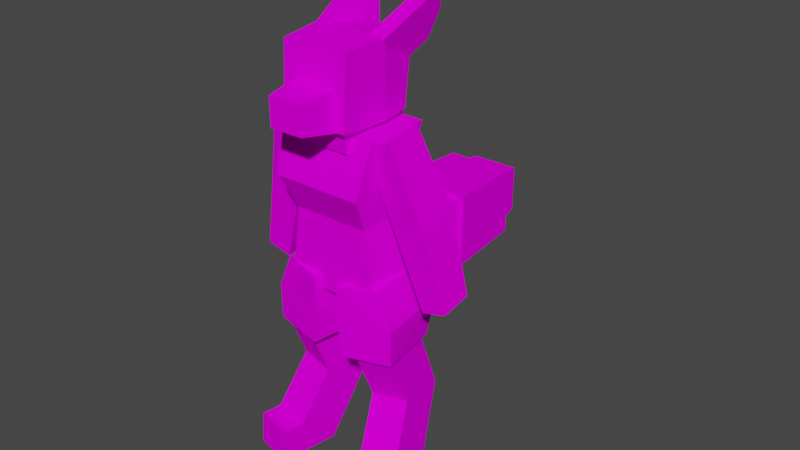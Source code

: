 # Source: player.blend  (saved by Blender 2.80.75; exported with 4.5.12 LTS)
import bpy
from mathutils import Matrix  # noqa: F401  (used for matrix-valued properties, if any)

bpy.ops.wm.read_factory_settings(use_empty=True)
scene = bpy.context.scene
scene.name = 'Scene'

# ---- collections
col_collection = bpy.data.collections.new('Collection'); scene.collection.children.link(col_collection)

# ---- images (referenced by path relative to the original .blend; pixels are not part of the script)
import os
ASSET_DIR = os.environ.get("B2B_ASSET_DIR", "")  # directory of the original .blend (textures are referenced by path, not embedded)
HERE = os.path.dirname(os.path.abspath(__file__))  # packed textures are extracted next to this script under _unpacked/

def load_image(name, relpath, width, height, colorspace="sRGB"):
    """Load a texture the original file referenced (path relative to the .blend, or extracted next to this script)."""
    p = next((c for c in (os.path.join(HERE, relpath), os.path.join(ASSET_DIR, relpath)) if relpath and os.path.exists(c)), "")
    if p:
        img = bpy.data.images.load(p, check_existing=True)
        img.name = name
    else:  # same state as the original file: an image datablock whose file is absent (Cycles renders it pink)
        img = bpy.data.images.new(name, width, height)
        img.source = "FILE"
        img.filepath = "//" + (relpath or name)
    img.colorspace_settings.name = colorspace
    return img
img_tex_png = load_image('tex.png', 'tex.png', 1024, 1024, 'sRGB')

# ---- materials (node trees are filled in below, after node groups)
mat_material = bpy.data.materials.new('Material')
mat_material.alpha_threshold = 0.0
mat_material.use_transparent_shadow = False
mat_material.line_color = (0.0, 0.0, 0.0, 1.0)

# ---- material node trees
mat_material.use_nodes = True; mat_material.node_tree.nodes.clear()
_N = mat_material.node_tree.nodes; _L = mat_material.node_tree.links
n0 = _N.new('ShaderNodeOutputMaterial'); n0.name = 'Material Output'; n0.location = (300, 300)
n1 = _N.new('ShaderNodeBsdfPrincipled'); n1.name = 'Principled BSDF'; n1.location = (10, 300)
n1.distribution = 'GGX'
n1.subsurface_method = 'BURLEY'
n1.inputs[2].default_value = 1.0
n1.inputs[3].default_value = 1.45
n1.inputs[13].default_value = 0.0
n1.inputs[27].default_value = (0.0, 0.0, 0.0, 1.0)
n1.inputs[28].default_value = 1.0
n2 = _N.new('ShaderNodeTexImage'); n2.name = 'Image Texture'; n2.location = (-280, 280)
n2.image = img_tex_png
n2.interpolation = 'Closest'
_L.new(n1.outputs[0], n0.inputs[0])
_L.new(n2.outputs[0], n1.inputs[0])
n0.is_active_output = True

# ---- world
world_world = bpy.data.worlds.new('World'); scene.world = world_world
world_world.use_nodes = True; world_world.node_tree.nodes.clear()
_N = world_world.node_tree.nodes; _L = world_world.node_tree.links
n0 = _N.new('ShaderNodeOutputWorld'); n0.name = 'World Output'; n0.location = (300, 300)
n1 = _N.new('ShaderNodeBackground'); n1.name = 'Background'; n1.location = (10, 300)
n1.inputs[0].default_value = (0.05088, 0.05088, 0.05088, 1.0)
_L.new(n1.outputs[0], n0.inputs[0])
n0.is_active_output = True
world_world.color = (0.05088, 0.05088, 0.05088)
world_world.use_sun_shadow = False
world_world.sun_shadow_jitter_overblur = 0.0

# ---- meshes
me_mesh = bpy.data.meshes.new('Mesh')
me_mesh.from_pydata([(-2.5, 1.141, -0.8198), (-2.7, -6.439, -1.423), (-2.5, 0.8082, 2.765), (-2.7, -6.725, 1.664), (2.5, 1.141, -0.8198), (2.7, -6.439, -1.423), (2.5, 0.8082, 2.765), (2.7, -6.725, 1.664), (-2.1, -2.347, -1.043), (-2.1, -2.588, 1.546), (2.1, -2.588, 1.546), (2.1, -2.347, -1.043), (-2.4, -3.942, -1.995), (-2.4, -4.692, 1.35), (2.4, -4.692, 1.35), (2.4, -3.942, -1.995), (-1.123, 1.046, 3.539), (-0.864, 0.9891, 1.991), (-1.123, -0.9103, 3.392), (-0.864, -0.5155, 1.878), (1.123, 1.046, 3.539), (0.864, 0.9891, 1.991), (1.123, -0.9103, 3.392), (0.864, -0.5155, 1.878), (-1.469, -1.211, 3.37), (-1.469, 1.347, 3.561), (1.469, -1.211, 3.37), (1.469, 1.347, 3.561), (-1.763, -1.749, 5.901), (-1.763, 1.32, 6.131), (1.763, -1.749, 5.901), (1.763, 1.32, 6.131), (-2.056, -2.005, 5.882), (-2.056, 1.576, 6.15), (2.056, -2.005, 5.882), (2.056, 1.576, 6.15), (-1.851, -2.249, 9.722), (-1.851, 0.9742, 9.963), (1.851, -2.249, 9.722), (1.851, 0.9742, 9.963), (-1.439, -1.891, 9.749), (-1.439, 0.6161, 9.936), (1.439, -1.891, 9.749), (1.439, 0.6161, 9.936), (-1.295, -1.906, 11.03), (-1.295, 0.3498, 11.2), (1.295, -1.906, 11.03), (1.295, 0.3498, 11.2), (-0.8637, -1.53, 11.06), (-0.8637, -0.02622, 11.17), (0.8637, -1.53, 11.06), (0.8637, -0.02622, 11.17), (-0.6909, -1.45, 11.71), (-0.6909, -0.2471, 11.8), (0.6909, -1.45, 11.71), (0.6909, -0.2471, 11.8), (-3.049, -2.405, -0.1355), (-3.019, -2.885, 1.798), (-4.751, -3.32, 1.697), (-4.781, -2.841, -0.2365), (-5.768, 0.9011, 0.5039), (-3.5, -6.534, -1.269), (-5.744, 0.5173, 2.051), (-3.473, -6.965, 0.4711), (-4.422, 1.249, 0.5846), (-1.961, -6.142, -1.178), (-4.398, 0.8655, 2.131), (-1.934, -6.574, 0.562), (-4.925, -2.297, -0.129), (-4.895, -2.763, 1.748), (-3.219, -2.341, 1.846), (-3.248, -1.875, -0.03094), (-2.886, -2.966, -0.2919), (-4.559, -3.867, 1.513), (-2.856, -3.438, 1.613), (-4.589, -3.395, -0.3914), (4.57, -3.395, -0.3914), (2.837, -3.438, 1.613), (4.541, -3.867, 1.513), (2.867, -2.966, -0.2919), (3.23, -1.875, -0.03094), (3.2, -2.341, 1.846), (4.876, -2.763, 1.748), (4.906, -2.297, -0.129), (1.915, -6.574, 0.562), (4.379, 0.8655, 2.131), (1.942, -6.142, -1.178), (4.403, 1.249, 0.5846), (3.454, -6.965, 0.4711), (5.725, 0.5173, 2.051), (3.481, -6.534, -1.269), (5.749, 0.9011, 0.5039), (4.763, -2.841, -0.2365), (4.732, -3.32, 1.697), (3.0, -2.885, 1.798), (3.03, -2.405, -0.1355), (-1.819, -6.703, -2.226), (-1.819, -9.976, -2.309), (-1.736, -7.037, 1.589), (-1.736, -10.27, 1.731), (1.811, -6.703, -2.226), (1.811, -9.976, -2.309), (1.729, -7.037, 1.589), (1.729, -10.27, 1.731), (-0.909, -6.748, -3.777), (-0.909, -8.103, -3.903), (-1.272, -6.674, -2.215), (-1.272, -8.364, -2.27), (0.9362, -6.748, -3.777), (0.9362, -8.103, -3.903), (1.299, -6.674, -2.215), (1.299, -8.364, -2.27), (-1.929, -6.826, 0.1727), (-1.929, -10.37, -0.1568), (1.921, -6.826, 0.1727), (1.921, -10.37, -0.1568), (0.8062, -8.843, 0.8764), (1.299, -10.39, -0.372), (1.091, -9.972, 2.685), (1.584, -11.52, 1.437), (1.554, -8.69, 0.8907), (2.047, -10.24, -0.3578), (1.838, -9.819, 2.699), (2.332, -11.37, 1.451), (1.726, -12.08, 2.341), (1.48, -11.31, 2.965), (2.227, -11.16, 2.979), (2.474, -11.93, 2.355), (-2.44, -11.93, 2.355), (-2.194, -11.16, 2.979), (-1.446, -11.31, 2.965), (-1.693, -12.08, 2.341), (-2.298, -11.37, 1.451), (-1.805, -9.819, 2.699), (-2.013, -10.24, -0.3578), (-1.52, -8.69, 0.8907), (-1.55, -11.52, 1.437), (-1.057, -9.972, 2.685), (-1.266, -10.39, -0.372), (-0.7724, -8.843, 0.8764), (-1.5, -5.739, -1.735), (-1.5, -6.983, -1.962), (-1.5, -6.271, 1.816), (-1.5, -7.515, 1.589), (1.5, -5.739, -1.735), (1.5, -6.983, -1.962), (1.5, -6.271, 1.816), (1.5, -7.515, 1.589), (1.702, 8.857, 1.407), (1.877, 10.57, 1.566), (2.221, 9.091, -1.538), (2.396, 10.81, -1.379), (3.665, 8.677, 1.739), (3.839, 10.39, 1.898), (4.184, 8.911, -1.206), (4.358, 10.63, -1.047), (1.13, 6.473, 3.164), (3.092, 6.293, 3.496), (1.007, 3.637, 1.911), (2.969, 3.457, 2.243), (4.011, 8.833, -0.2278), (2.049, 9.013, -0.5599), (3.49, 6.145, 1.009), (1.527, 6.325, 0.6774), (3.418, 3.66, -0.3092), (1.456, 3.84, -0.6413), (3.49, 6.145, 1.009), (1.527, 6.325, 0.6774), (-1.531, 6.325, 0.6774), (-3.494, 6.145, 1.009), (-1.46, 3.84, -0.6413), (-3.422, 3.66, -0.3092), (-1.531, 6.325, 0.6774), (-3.494, 6.145, 1.009), (-2.053, 9.013, -0.5599), (-4.015, 8.833, -0.2278), (-2.973, 3.457, 2.243), (-1.01, 3.637, 1.911), (-3.096, 6.293, 3.496), (-1.134, 6.473, 3.164), (-4.362, 10.63, -1.047), (-4.187, 8.911, -1.206), (-3.843, 10.39, 1.898), (-3.669, 8.677, 1.739), (-2.4, 10.81, -1.379), (-2.225, 9.091, -1.538), (-1.881, 10.57, 1.566), (-1.706, 8.857, 1.407), (2.305, 0.02285, 2.838), (0.1557, 0.2656, 2.39), (2.841, 0.3202, -0.803), (0.692, 0.5629, -1.251), (3.602, 3.752, -0.4844), (3.641, 2.041, -0.6432), (3.066, 3.51, 2.559), (3.105, 1.743, 2.998), (0.9535, 3.994, -0.9327), (0.692, 2.284, -1.092), (0.4172, 3.752, 2.111), (0.1557, 1.986, 2.549), (-0.1597, 1.986, 2.549), (-0.4211, 3.752, 2.111), (-0.6959, 2.284, -1.092), (-0.9574, 3.994, -0.9327), (-3.109, 1.743, 2.998), (-3.07, 3.51, 2.559), (-3.645, 2.041, -0.6432), (-3.606, 3.752, -0.4844), (-0.6959, 0.5629, -1.251), (-2.845, 0.3202, -0.803), (-0.1597, 0.2656, 2.39), (-2.309, 0.02285, 2.838)], [], [(12, 1, 3, 13), (13, 3, 7, 14), (14, 7, 5, 15), (15, 5, 1, 12), (2, 6, 4, 0), (7, 3, 1, 5), (4, 11, 8, 0), (6, 10, 11, 4), (2, 9, 10, 6), (0, 8, 9, 2), (11, 15, 12, 8), (10, 14, 15, 11), (9, 13, 14, 10), (8, 12, 13, 9), (16, 17, 19, 18), (18, 19, 23, 22), (22, 23, 21, 20), (20, 21, 17, 16), (20, 16, 25, 27), (23, 19, 17, 21), (27, 25, 29, 31), (18, 22, 26, 24), (16, 18, 24, 25), (22, 20, 27, 26), (30, 31, 35, 34), (24, 26, 30, 28), (26, 27, 31, 30), (25, 24, 28, 29), (35, 33, 37, 39), (29, 28, 32, 33), (31, 29, 33, 35), (28, 30, 34, 32), (36, 38, 42, 40), (32, 34, 38, 36), (34, 35, 39, 38), (33, 32, 36, 37), (42, 43, 47, 46), (38, 39, 43, 42), (37, 36, 40, 41), (39, 37, 41, 43), (47, 45, 49, 51), (41, 40, 44, 45), (43, 41, 45, 47), (40, 42, 46, 44), (51, 49, 53, 55), (44, 46, 50, 48), (46, 47, 51, 50), (45, 44, 48, 49), (52, 54, 55, 53), (48, 50, 54, 52), (50, 51, 55, 54), (49, 48, 52, 53), (68, 59, 58, 69), (71, 56, 59, 68), (69, 58, 57, 70), (70, 57, 56, 71), (75, 61, 63, 73), (73, 63, 67, 74), (74, 67, 65, 72), (72, 65, 61, 75), (62, 66, 64, 60), (67, 63, 61, 65), (66, 70, 71, 64), (62, 69, 70, 66), (64, 71, 68, 60), (60, 68, 69, 62), (56, 72, 75, 59), (57, 74, 72, 56), (58, 73, 74, 57), (59, 75, 73, 58), (92, 76, 78, 93), (93, 78, 77, 94), (94, 77, 79, 95), (95, 79, 76, 92), (91, 83, 82, 89), (87, 80, 83, 91), (89, 82, 81, 85), (85, 81, 80, 87), (84, 88, 90, 86), (89, 85, 87, 91), (79, 86, 90, 76), (77, 84, 86, 79), (78, 88, 84, 77), (76, 90, 88, 78), (81, 94, 95, 80), (82, 93, 94, 81), (80, 95, 92, 83), (83, 92, 93, 82), (112, 113, 99, 98), (98, 99, 103, 102), (114, 115, 101, 100), (100, 101, 97, 96), (112, 114, 100, 96), (115, 113, 97, 101), (104, 105, 107, 106), (110, 111, 109, 108), (108, 109, 105, 104), (106, 110, 108, 104), (111, 107, 105, 109), (103, 99, 113, 115), (98, 102, 114, 112), (102, 103, 115, 114), (96, 97, 113, 112), (116, 117, 119, 118), (118, 119, 124, 125), (122, 123, 121, 120), (120, 121, 117, 116), (118, 122, 120, 116), (123, 119, 117, 121), (125, 124, 127, 126), (123, 122, 126, 127), (122, 118, 125, 126), (119, 123, 127, 124), (136, 132, 128, 131), (133, 137, 130, 129), (132, 133, 129, 128), (130, 131, 128, 129), (132, 136, 138, 134), (137, 133, 135, 139), (135, 134, 138, 139), (133, 132, 134, 135), (137, 136, 131, 130), (139, 138, 136, 137), (140, 141, 143, 142), (142, 143, 147, 146), (146, 147, 145, 144), (144, 145, 141, 140), (142, 146, 144, 140), (147, 143, 141, 145), (148, 152, 154, 150), (151, 150, 154, 155), (155, 154, 152, 153), (153, 149, 151, 155), (149, 148, 150, 151), (149, 153, 157, 156), (157, 159, 158, 156), (160, 161, 167, 166), (167, 161, 148, 156), (157, 166, 159), (163, 158, 165, 167), (149, 156, 148), (165, 164, 166, 167), (159, 162, 166, 164), (157, 152, 160, 166), (152, 157, 153), (156, 158, 167), (179, 177, 168), (183, 178, 182), (178, 183, 175, 169), (176, 173, 169, 171), (170, 171, 169, 168), (186, 179, 187), (172, 177, 170, 168), (180, 181, 183, 182), (186, 187, 185, 184), (168, 174, 187, 179), (178, 169, 176), (186, 182, 178, 179), (175, 174, 168, 169), (184, 185, 181, 180), (178, 176, 177, 179), (182, 186, 184, 180), (187, 183, 181, 185), (195, 193, 190, 188), (193, 197, 191, 190), (197, 199, 189, 191), (199, 195, 188, 189), (189, 188, 190, 191), (198, 199, 197, 196), (196, 197, 193, 192), (192, 193, 195, 194), (194, 195, 199, 198), (194, 198, 196, 192), (201, 200, 202, 203), (207, 206, 204, 205), (205, 201, 203, 207), (202, 200, 210, 208), (206, 202, 208, 209), (210, 211, 209, 208), (205, 204, 200, 201), (200, 204, 211, 210), (203, 202, 206, 207), (204, 206, 209, 211)])
_uv = me_mesh.uv_layers.new(name='UVMap')
_uv.uv.foreach_set('vector', [0.4375, 0.8438, 0.4221, 0.9004, 0.3504, 0.8998, 0.3601, 0.8547, 0.7286, 0.854, 0.7343, 0.9, 0.641, 0.9, 0.6472, 0.854, 0.6087, 0.8544, 0.6187, 0.9, 0.5477, 0.9, 0.5317, 0.8439, 0.5277, 0.8441, 0.5309, 0.9, 0.4378, 0.9, 0.441, 0.8441, 0.5347, 0.9148, 0.6224, 0.9148, 0.6238, 0.9982, 0.534, 0.9982, 0.5312, 0.9777, 0.4375, 0.9777, 0.4378, 0.9066, 0.531, 0.9066, 0.5298, 0.7239, 0.5212, 0.7969, 0.446, 0.7969, 0.4402, 0.7239, 0.6321, 0.7236, 0.609, 0.7966, 0.5501, 0.7966, 0.5488, 0.7236, 0.7308, 0.7228, 0.7234, 0.7962, 0.652, 0.796, 0.6429, 0.7228, 0.4204, 0.7244, 0.4199, 0.7965, 0.3597, 0.7963, 0.3368, 0.7227, 0.5211, 0.7971, 0.5278, 0.8435, 0.441, 0.8435, 0.4462, 0.7971, 0.609, 0.7965, 0.6087, 0.8544, 0.5318, 0.844, 0.55, 0.7965, 0.7235, 0.797, 0.7286, 0.8541, 0.6471, 0.8539, 0.6519, 0.797, 0.4199, 0.7965, 0.4375, 0.8438, 0.36, 0.8545, 0.3597, 0.7963, 0.8135, 0.4392, 0.8423, 0.4435, 0.8418, 0.4767, 0.8129, 0.4823, 0.6059, 0.6869, 0.6024, 0.7181, 0.5698, 0.7181, 0.5657, 0.6869, 0.4683, 0.4801, 0.4387, 0.475, 0.4382, 0.4442, 0.4677, 0.4401, 0.6866, 0.6871, 0.6813, 0.7179, 0.6461, 0.7179, 0.6409, 0.6871, 0.7861, 0.6355, 0.7453, 0.6355, 0.739, 0.6294, 0.7924, 0.6294, 0.7814, 0.6701, 0.75, 0.6701, 0.75, 0.6396, 0.7814, 0.6396, 0.695, 0.6866, 0.6488, 0.6866, 0.643, 0.6419, 0.7008, 0.6419, 0.7453, 0.6752, 0.7861, 0.6752, 0.7924, 0.6813, 0.739, 0.6813, 0.7453, 0.6355, 0.7453, 0.6752, 0.739, 0.6813, 0.739, 0.6294, 0.7861, 0.6752, 0.7861, 0.6355, 0.7924, 0.6294, 0.7924, 0.6813, 0.7978, 0.6874, 0.7978, 0.6252, 0.8031, 0.62, 0.8031, 0.6926, 0.6164, 0.6868, 0.5699, 0.6868, 0.5659, 0.64, 0.6214, 0.64, 0.4694, 0.4915, 0.4686, 0.4437, 0.5146, 0.4397, 0.5156, 0.4971, 0.8127, 0.4419, 0.8119, 0.4929, 0.7667, 0.4989, 0.7676, 0.4377, 0.7158, 0.64, 0.6442, 0.64, 0.6478, 0.5627, 0.7122, 0.5627, 0.7336, 0.6252, 0.7336, 0.6874, 0.7283, 0.6926, 0.7283, 0.62, 0.7978, 0.6252, 0.7336, 0.6252, 0.7283, 0.62, 0.8031, 0.62, 0.7336, 0.6874, 0.7978, 0.6874, 0.8031, 0.6926, 0.7283, 0.6926, 0.8082, 0.6021, 0.723, 0.6021, 0.7324, 0.5929, 0.7987, 0.5929, 0.638, 0.64, 0.5682, 0.64, 0.5686, 0.562, 0.634, 0.562, 0.5157, 0.5101, 0.5155, 0.4376, 0.5931, 0.4419, 0.5939, 0.5078, 0.7644, 0.4381, 0.7651, 0.5117, 0.6881, 0.5094, 0.6892, 0.4432, 0.5956, 0.4837, 0.5946, 0.4381, 0.6234, 0.4408, 0.6243, 0.4818, 0.723, 0.6021, 0.723, 0.5194, 0.7324, 0.5286, 0.7324, 0.5929, 0.8082, 0.5194, 0.8082, 0.6021, 0.7987, 0.5929, 0.7987, 0.5286, 0.723, 0.5194, 0.8082, 0.5194, 0.7987, 0.5286, 0.7324, 0.5286, 0.7357, 0.5324, 0.7954, 0.5324, 0.7855, 0.542, 0.7457, 0.542, 0.6862, 0.4381, 0.6852, 0.4829, 0.6565, 0.4811, 0.6574, 0.4407, 0.687, 0.5624, 0.6404, 0.5624, 0.6427, 0.5314, 0.6847, 0.5314, 0.6097, 0.5618, 0.5633, 0.5618, 0.5648, 0.531, 0.6072, 0.531, 0.6715, 0.5311, 0.6405, 0.5311, 0.6436, 0.5157, 0.6684, 0.5157, 0.7954, 0.5902, 0.7357, 0.5902, 0.7457, 0.5806, 0.7855, 0.5806, 0.7357, 0.5902, 0.7357, 0.5324, 0.7457, 0.542, 0.7457, 0.5806, 0.7954, 0.5324, 0.7954, 0.5902, 0.7855, 0.5806, 0.7855, 0.542, 0.7815, 0.577, 0.7497, 0.577, 0.7497, 0.5462, 0.7815, 0.5462, 0.5623, 0.5307, 0.5936, 0.5307, 0.5904, 0.5151, 0.5649, 0.5151, 0.6271, 0.4679, 0.6265, 0.4377, 0.6396, 0.441, 0.64, 0.4651, 0.6552, 0.4374, 0.6547, 0.4675, 0.6418, 0.4647, 0.6422, 0.4407, 0.451, 0.2294, 0.4515, 0.2418, 0.4074, 0.2415, 0.4081, 0.229, 0.4838, 0.2298, 0.4842, 0.2421, 0.4532, 0.2423, 0.4535, 0.2299, 0.5619, 0.229, 0.5623, 0.2414, 0.5318, 0.2417, 0.5324, 0.2292, 0.5289, 0.2293, 0.5311, 0.2414, 0.4867, 0.2416, 0.4858, 0.2294, 0.4513, 0.2546, 0.4514, 0.3278, 0.4111, 0.3281, 0.4088, 0.2543, 0.5619, 0.2542, 0.5596, 0.3273, 0.5325, 0.3275, 0.5319, 0.2544, 0.5304, 0.2546, 0.5291, 0.328, 0.4863, 0.328, 0.4867, 0.2547, 0.4841, 0.255, 0.4828, 0.3281, 0.4552, 0.3283, 0.4536, 0.2552, 0.4893, 0.3591, 0.4893, 0.3289, 0.529, 0.3289, 0.529, 0.3591, 0.4421, 0.3591, 0.4421, 0.3284, 0.4828, 0.3284, 0.4828, 0.3591, 0.5237, 0.1565, 0.5289, 0.2293, 0.4858, 0.2294, 0.4853, 0.1565, 0.5598, 0.1565, 0.5619, 0.229, 0.5324, 0.2292, 0.536, 0.1567, 0.4806, 0.1571, 0.4838, 0.2298, 0.4535, 0.2299, 0.4565, 0.1573, 0.4508, 0.1573, 0.451, 0.2294, 0.4081, 0.229, 0.411, 0.1575, 0.4842, 0.2421, 0.4841, 0.255, 0.4536, 0.2552, 0.4532, 0.2423, 0.5311, 0.2414, 0.5304, 0.2546, 0.4867, 0.2547, 0.4867, 0.2416, 0.5623, 0.2414, 0.5619, 0.2542, 0.5319, 0.2544, 0.5318, 0.2417, 0.4515, 0.2418, 0.4513, 0.2546, 0.4088, 0.2543, 0.4074, 0.2415, 0.6726, 0.2418, 0.6728, 0.2546, 0.7171, 0.2543, 0.7186, 0.2415, 0.5934, 0.2414, 0.5929, 0.2542, 0.563, 0.2544, 0.5629, 0.2417, 0.5943, 0.2414, 0.595, 0.2546, 0.6374, 0.2547, 0.6374, 0.2416, 0.6412, 0.2417, 0.6413, 0.2545, 0.6718, 0.2547, 0.6721, 0.2418, 0.6733, 0.1573, 0.6731, 0.2294, 0.7178, 0.229, 0.7148, 0.1575, 0.6447, 0.1566, 0.6415, 0.2293, 0.6718, 0.2295, 0.6689, 0.1568, 0.5908, 0.1565, 0.593, 0.229, 0.5635, 0.2292, 0.5671, 0.1567, 0.6015, 0.1565, 0.5964, 0.2293, 0.6382, 0.2294, 0.6388, 0.1565, 0.6376, 0.3591, 0.6376, 0.3284, 0.5947, 0.3284, 0.5947, 0.3591, 0.6841, 0.3591, 0.6841, 0.3289, 0.6425, 0.3289, 0.6425, 0.3591, 0.6413, 0.2545, 0.6426, 0.3276, 0.6701, 0.3278, 0.6718, 0.2547, 0.595, 0.2546, 0.5962, 0.328, 0.6378, 0.328, 0.6374, 0.2547, 0.5929, 0.2542, 0.5907, 0.3273, 0.5635, 0.3275, 0.563, 0.2544, 0.6728, 0.2546, 0.6727, 0.3278, 0.7147, 0.3281, 0.7171, 0.2543, 0.5964, 0.2293, 0.5943, 0.2414, 0.6374, 0.2416, 0.6382, 0.2294, 0.593, 0.229, 0.5934, 0.2414, 0.5629, 0.2417, 0.5635, 0.2292, 0.6415, 0.2293, 0.6412, 0.2417, 0.6721, 0.2418, 0.6718, 0.2295, 0.6731, 0.2294, 0.6726, 0.2418, 0.7186, 0.2415, 0.7178, 0.229, 0.04693, 0.2505, 0.04693, 0.3435, 0.0002705, 0.3367, 0.01014, 0.2526, 0.4003, 0.2526, 0.4003, 0.3366, 0.3187, 0.3366, 0.3187, 0.2526, 0.2655, 0.2504, 0.2655, 0.3433, 0.2094, 0.3411, 0.2039, 0.252, 0.2025, 0.2511, 0.2025, 0.3414, 0.11, 0.3414, 0.11, 0.2511, 0.2033, 0.3908, 0.297, 0.3908, 0.2943, 0.4531, 0.2059, 0.4531, 0.2032, 0.4065, 0.1093, 0.4063, 0.11, 0.349, 0.2025, 0.3493, 0.326, 0.457, 0.326, 0.4968, 0.2814, 0.4992, 0.2814, 0.4535, 0.4374, 0.4537, 0.4374, 0.4991, 0.3931, 0.4969, 0.3931, 0.457, 0.3824, 0.4563, 0.3824, 0.4974, 0.3371, 0.4974, 0.3371, 0.4563, 0.359, 0.5001, 0.4215, 0.5001, 0.4126, 0.5447, 0.3678, 0.5447, 0.3592, 0.547, 0.296, 0.547, 0.3058, 0.5023, 0.3512, 0.5023, 0.1985, 0.4525, 0.1139, 0.4522, 0.1093, 0.4063, 0.2032, 0.4065, 0.208, 0.3539, 0.2923, 0.3539, 0.297, 0.3908, 0.2033, 0.3908, 0.301, 0.2524, 0.3123, 0.3365, 0.2655, 0.3433, 0.2655, 0.2504, 0.1095, 0.2521, 0.1038, 0.3411, 0.04693, 0.3435, 0.04693, 0.2505, 0.5314, 0.3596, 0.5313, 0.4217, 0.5937, 0.422, 0.5936, 0.3596, 0.5936, 0.3596, 0.5937, 0.422, 0.6248, 0.4219, 0.6248, 0.3905, 0.4529, 0.3603, 0.453, 0.4216, 0.5155, 0.4214, 0.5154, 0.3601, 0.5156, 0.3597, 0.5156, 0.4217, 0.5312, 0.4217, 0.5312, 0.3596, 0.4529, 0.437, 0.4529, 0.4222, 0.5149, 0.4221, 0.5149, 0.4371, 0.5466, 0.4218, 0.5466, 0.437, 0.6092, 0.4372, 0.6092, 0.422, 0.4062, 0.3908, 0.4062, 0.4218, 0.4216, 0.4218, 0.4216, 0.3907, 0.453, 0.4216, 0.4529, 0.3603, 0.4225, 0.3889, 0.4224, 0.4214, 0.4529, 0.4222, 0.4529, 0.437, 0.4223, 0.4371, 0.4223, 0.4222, 0.5466, 0.437, 0.5466, 0.4218, 0.5157, 0.422, 0.5157, 0.4372, 0.7034, 0.4371, 0.7034, 0.4218, 0.7342, 0.422, 0.7342, 0.4372, 0.797, 0.4223, 0.797, 0.437, 0.8276, 0.4371, 0.8276, 0.4222, 0.797, 0.4216, 0.7971, 0.3603, 0.8275, 0.3889, 0.8276, 0.4214, 0.8438, 0.3908, 0.8438, 0.4218, 0.8283, 0.4218, 0.8283, 0.3907, 0.7034, 0.4218, 0.7034, 0.4371, 0.6407, 0.4372, 0.6407, 0.422, 0.797, 0.437, 0.797, 0.4223, 0.7351, 0.4222, 0.7351, 0.4371, 0.7344, 0.3597, 0.7344, 0.4217, 0.7188, 0.4217, 0.7188, 0.3596, 0.7971, 0.3603, 0.797, 0.4216, 0.7345, 0.4214, 0.7345, 0.3601, 0.6563, 0.3597, 0.6563, 0.422, 0.6251, 0.422, 0.6251, 0.3905, 0.7186, 0.3596, 0.7186, 0.4217, 0.6563, 0.422, 0.6563, 0.3597, 0.0004309, 0.4537, 0.0006878, 0.4844, 0.07762, 0.4844, 0.07737, 0.4535, 0.219, 0.454, 0.219, 0.4841, 0.2807, 0.4841, 0.2807, 0.454, 0.218, 0.4542, 0.2178, 0.4844, 0.1409, 0.4836, 0.1409, 0.4546, 0.1405, 0.4541, 0.1405, 0.4838, 0.0782, 0.4838, 0.0782, 0.4541, 0.1411, 0.4844, 0.2028, 0.4844, 0.2028, 0.5622, 0.1411, 0.5622, 0.07841, 0.4849, 0.1402, 0.4849, 0.1402, 0.562, 0.07841, 0.562, 0.2345, 0.9376, 0.2657, 0.9376, 0.2657, 0.9845, 0.2345, 0.9845, 0.2345, 0.9376, 0.2345, 0.9688, 0.2657, 0.9688, 0.2657, 0.9376, 0.2657, 0.9376, 0.2657, 0.9688, 0.3205, 0.9688, 0.3205, 0.9376, 0.172, 0.9688, 0.172, 1.0, 0.2345, 1.0, 0.2345, 0.9688, 0.172, 0.9376, 0.172, 0.9688, 0.2345, 0.9688, 0.2345, 0.9376, 0.2032, 0.8441, 0.172, 0.8441, 0.172, 0.9282, 0.2029, 0.9283, 0.172, 0.7657, 0.172, 0.8274, 0.2032, 0.8274, 0.2032, 0.7657, 0.2814, 0.844, 0.2501, 0.844, 0.2501, 0.8973, 0.2814, 0.8973, 0.25, 0.9131, 0.2499, 0.8595, 0.2174, 0.8756, 0.2033, 0.9283, 0.328, 0.7661, 0.2815, 0.7882, 0.328, 0.8272, 0.2499, 0.7882, 0.2032, 0.8275, 0.25, 0.8436, 0.25, 0.8436, 0.2032, 0.8441, 0.2033, 0.9283, 0.2174, 0.8756, 0.2501, 0.8282, 0.2814, 0.8282, 0.2814, 0.7725, 0.2501, 0.7725, 0.328, 0.8272, 0.2815, 0.7882, 0.2815, 0.7882, 0.2814, 0.8438, 0.3282, 0.9282, 0.3143, 0.8756, 0.2814, 0.8593, 0.2815, 0.9125, 0.3143, 0.8756, 0.3282, 0.9282, 0.3273, 0.8448, 0.2033, 0.766, 0.2032, 0.8275, 0.2499, 0.7882, 0.125, 0.766, 0.1251, 0.8275, 0.0784, 0.7882, 0.01408, 0.8756, 0.000189, 0.9282, 0.001063, 0.8448, 0.000189, 0.9282, 0.01408, 0.8756, 0.04694, 0.8593, 0.04686, 0.9125, 0.000294, 0.8272, 0.04683, 0.7882, 0.04683, 0.7882, 0.04689, 0.8438, 0.07823, 0.8282, 0.04698, 0.8282, 0.04698, 0.7725, 0.07823, 0.7725, 0.1252, 0.8441, 0.1251, 0.9283, 0.111, 0.8756, 0.0784, 0.7882, 0.1251, 0.8275, 0.07833, 0.8436, 0.07833, 0.8436, 0.0626, 0.9376, 0.0626, 0.9688, 0.007795, 0.9688, 0.007795, 0.9376, 0.1564, 0.9376, 0.1564, 0.9688, 0.09385, 0.9688, 0.09385, 0.9376, 0.07832, 0.9131, 0.07845, 0.8595, 0.111, 0.8756, 0.1251, 0.9283, 0.0003639, 0.7661, 0.04683, 0.7882, 0.000294, 0.8272, 0.1252, 0.8441, 0.1564, 0.8441, 0.1564, 0.9282, 0.1254, 0.9283, 0.04698, 0.844, 0.07823, 0.844, 0.07823, 0.8973, 0.04698, 0.8973, 0.09385, 0.9376, 0.09385, 0.9688, 0.0626, 0.9688, 0.0626, 0.9376, 0.1564, 0.7657, 0.1564, 0.8274, 0.1251, 0.8274, 0.1251, 0.7657, 0.1564, 0.9688, 0.1564, 1.0, 0.09385, 1.0, 0.09385, 0.9688, 0.09385, 0.9376, 0.0626, 0.9376, 0.0626, 0.9845, 0.09385, 0.9845, 0.4898, 0.5999, 0.5571, 0.5999, 0.5571, 0.6403, 0.4898, 0.6403, 0.4788, 0.6, 0.4261, 0.6, 0.4281, 0.6395, 0.4687, 0.6395, 0.4189, 0.5999, 0.3485, 0.5999, 0.3485, 0.6397, 0.4189, 0.6397, 0.3348, 0.5999, 0.2848, 0.5999, 0.2973, 0.6401, 0.3343, 0.6398, 0.4124, 0.7115, 0.3749, 0.7121, 0.3748, 0.6468, 0.4158, 0.6406, 0.3608, 0.565, 0.3493, 0.5998, 0.4187, 0.5998, 0.4187, 0.5647, 0.4263, 0.5636, 0.4263, 0.6001, 0.4784, 0.6001, 0.4739, 0.5636, 0.4896, 0.5634, 0.4896, 0.6003, 0.557, 0.6003, 0.5461, 0.5636, 0.2879, 0.5635, 0.2845, 0.6001, 0.3345, 0.5996, 0.333, 0.5647, 0.4277, 0.6565, 0.4736, 0.6573, 0.4799, 0.7158, 0.4329, 0.7138, 0.2008, 0.565, 0.2123, 0.5998, 0.1429, 0.5998, 0.1429, 0.5647, 0.0735, 0.5634, 0.0735, 0.6003, 0.00607, 0.6003, 0.01698, 0.5636, 0.148, 0.6565, 0.1938, 0.6585, 0.1971, 0.7169, 0.15, 0.7138, 0.1427, 0.5999, 0.2131, 0.5999, 0.2131, 0.6397, 0.1427, 0.6397, 0.08279, 0.6, 0.1355, 0.6, 0.1335, 0.6395, 0.09292, 0.6395, 0.1324, 0.7115, 0.09423, 0.7087, 0.09225, 0.6406, 0.1338, 0.6406, 0.2737, 0.5635, 0.2771, 0.6001, 0.2271, 0.5996, 0.2285, 0.5647, 0.2268, 0.5999, 0.2768, 0.5999, 0.2643, 0.6401, 0.2273, 0.6398, 0.1353, 0.5636, 0.1353, 0.6001, 0.08316, 0.6001, 0.08771, 0.5636, 0.07183, 0.5999, 0.004505, 0.5999, 0.004505, 0.6403, 0.07183, 0.6403])
me_mesh.materials.append(mat_material)
me_mesh.use_remesh_preserve_volume = False
me_mesh.use_remesh_preserve_attributes = False
me_mesh.use_mirror_vertex_groups = False
me_mesh.update()
arm_armature = bpy.data.armatures.new('Armature')  # bones are not reproduced

# ---- objects
ob_player = bpy.data.objects.new('Player', me_mesh)
ob_armature = bpy.data.objects.new('Armature', arm_armature)

# ---- transforms, parenting, visibility, modifiers, constraints
ob_player.parent = ob_armature
ob_player.location = (-0.04871, 0.0, 13.79)
ob_player.rotation_euler = (-1.656, -0.0, 0.0)
ob_player.scale = (1.191, 1.324, 1.324)
ob_player.lock_rotations_4d = False
ob_player.empty_display_type = 'ARROWS'
ob_player.lineart.crease_threshold = 0.0
_vg = ob_player.vertex_groups.new(name='body')
_vg.add([0, 1, 2, 3, 4, 5, 6, 7, 8, 9, 10, 11, 12, 13, 14, 15], 1.0, 'REPLACE')
_vg = ob_player.vertex_groups.new(name='leg.L')
_vg.add([148, 149, 150, 151, 152, 153, 154, 155, 156, 157, 158, 159, 160, 161, 162, 163, 164, 165, 166, 167, 188, 189, 190, 191, 192, 193, 194, 195, 196, 197, 198, 199], 1.0, 'REPLACE')
_vg = ob_player.vertex_groups.new(name='leg.R')
_vg.add([168, 169, 170, 171, 172, 173, 174, 175, 176, 177, 178, 179, 180, 181, 182, 183, 184, 185, 186, 187, 200, 201, 202, 203, 204, 205, 206, 207, 208, 209, 210, 211], 1.0, 'REPLACE')
_vg = ob_player.vertex_groups.new(name='upperArm.R')
_vg.add([56, 57, 58, 59, 61, 63, 65, 67, 72, 73, 74, 75], 1.0, 'REPLACE')
_vg = ob_player.vertex_groups.new(name='upperArm.L')
_vg.add([76, 77, 78, 79, 84, 86, 88, 90, 92, 93, 94, 95], 1.0, 'REPLACE')
_vg = ob_player.vertex_groups.new(name='lowerArm.R')
_vg.add([56, 57, 58, 59, 60, 62, 64, 66, 68, 69, 70, 71], 1.0, 'REPLACE')
_vg = ob_player.vertex_groups.new(name='lowerArm.L')
_vg.add([80, 81, 82, 83, 85, 87, 89, 91, 92, 93, 94, 95], 1.0, 'REPLACE')
_vg = ob_player.vertex_groups.new(name='tail.T')
_vg.add([16, 17, 18, 19, 20, 21, 22, 23, 24, 25, 26, 27, 28, 29, 30, 31, 32, 33, 34, 35, 36, 37, 38, 39, 40, 41, 42, 43, 44, 45, 46, 47, 48, 49, 50, 51, 52, 53, 54, 55], 1.0, 'REPLACE')
_vg = ob_player.vertex_groups.new(name='tail.M')
_vg.add([28, 29, 30, 31, 32, 33, 34, 35, 36, 37, 38, 39, 40, 41, 42, 43, 44, 45, 46, 47, 48, 49, 50, 51, 52, 53, 54, 55], 1.0, 'REPLACE')
_vg = ob_player.vertex_groups.new(name='tail.B')
_vg.add([36, 37, 38, 39, 40, 41, 42, 43, 44, 45, 46, 47, 48, 49, 50, 51, 52, 53, 54, 55], 1.0, 'REPLACE')
_vg = ob_player.vertex_groups.new(name='collar')
_vg.add([140, 141, 142, 143, 144, 145, 146, 147], 1.0, 'REPLACE')
_vg = ob_player.vertex_groups.new(name='head')
_vg.add([96, 97, 98, 99, 100, 101, 102, 103, 104, 105, 106, 107, 108, 109, 110, 111, 112, 113, 114, 115], 1.0, 'REPLACE')
_vg = ob_player.vertex_groups.new(name='ear.R')
_vg.add([128, 129, 130, 131, 132, 133, 134, 135, 136, 137, 138, 139], 1.0, 'REPLACE')
_vg = ob_player.vertex_groups.new(name='ear.L')
_vg.add([116, 117, 118, 119, 120, 121, 122, 123, 124, 125, 126, 127], 1.0, 'REPLACE')
_m = ob_player.modifiers.new('Armature', 'ARMATURE')
_m.object = ob_armature
ob_armature.location = (0.0, 0.0, 0.0)
ob_armature.lineart.crease_threshold = 0.0

# ---- collection membership
col_collection.objects.link(ob_player)
col_collection.objects.link(ob_armature)

# ---- scene / render settings (as saved in the file)
scene.frame_start = 1; scene.frame_end = 250; scene.frame_set(13)
scene.render.engine = 'BLENDER_EEVEE_NEXT'
scene.cycles.use_denoising = False
scene.cycles.samples = 128
scene.cycles.sampling_pattern = 'TABULATED_SOBOL'
scene.cycles.use_adaptive_sampling = False
scene.cycles.use_light_tree = False
scene.view_settings.view_transform = 'Filmic'
bpy.context.view_layer.update()

# ---- added for rendering (the .blend has no active camera and no usable light): camera, sun
cam_auto = bpy.data.cameras.new('AutoCamera')
cam_auto.lens = 50.0
cam_auto.sensor_width = 36.0
cam_auto.clip_end = 1000.0
ob_auto_camera = bpy.data.objects.new('AutoCamera', cam_auto)
scene.collection.objects.link(ob_auto_camera)
ob_auto_camera.location = (38.2725, -41.0579, 44.8823)
ob_auto_camera.rotation_euler = (1.09748, -7.21219e-08, 0.694738)
scene.camera = ob_auto_camera
light_auto_sun = bpy.data.lights.new('AutoSun', 'SUN')
light_auto_sun.energy = 3.0
light_auto_sun.angle = 0.0523599
ob_auto_sun = bpy.data.objects.new('AutoSun', light_auto_sun)
scene.collection.objects.link(ob_auto_sun)
ob_auto_sun.rotation_euler = (0.872665, 0.174533, 0.523599)
bpy.context.view_layer.update()
